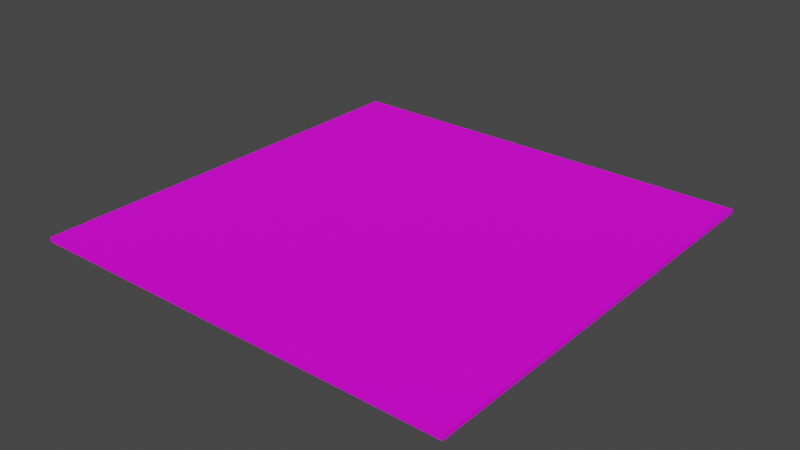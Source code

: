# Source: board.blend  (saved by Blender 2.93.20; exported with 4.5.12 LTS)
import bpy
from mathutils import Matrix  # noqa: F401  (used for matrix-valued properties, if any)

bpy.ops.wm.read_factory_settings(use_empty=True)
scene = bpy.context.scene
scene.name = 'Scene'

# ---- collections
col_collection = bpy.data.collections.new('Collection'); scene.collection.children.link(col_collection)

# ---- images (referenced by path relative to the original .blend; pixels are not part of the script)
import os
ASSET_DIR = os.environ.get("B2B_ASSET_DIR", "")  # directory of the original .blend (textures are referenced by path, not embedded)
HERE = os.path.dirname(os.path.abspath(__file__))  # packed textures are extracted next to this script under _unpacked/

def load_image(name, relpath, width, height, colorspace="sRGB"):
    """Load a texture the original file referenced (path relative to the .blend, or extracted next to this script)."""
    p = next((c for c in (os.path.join(HERE, relpath), os.path.join(ASSET_DIR, relpath)) if relpath and os.path.exists(c)), "")
    if p:
        img = bpy.data.images.load(p, check_existing=True)
        img.name = name
    else:  # same state as the original file: an image datablock whose file is absent (Cycles renders it pink)
        img = bpy.data.images.new(name, width, height)
        img.source = "FILE"
        img.filepath = "//" + (relpath or name)
    img.colorspace_settings.name = colorspace
    return img
img_board_1_jpg = load_image('board_1.jpg', 'board_1.jpg', 1024, 1024, 'sRGB')

# ---- materials (node trees are filled in below, after node groups)
mat_board = bpy.data.materials.new('Board')
mat_board.alpha_threshold = 0.0
mat_board.use_transparent_shadow = False
mat_board.line_color = (0.0, 0.0, 0.0, 1.0)

# ---- material node trees
mat_board.use_nodes = True; mat_board.node_tree.nodes.clear()
_N = mat_board.node_tree.nodes; _L = mat_board.node_tree.links
n0 = _N.new('ShaderNodeOutputMaterial'); n0.name = 'Material Output'; n0.location = (300, 300)
n1 = _N.new('ShaderNodeBsdfPrincipled'); n1.name = 'Principled BSDF'; n1.location = (-87, 289)
n1.distribution = 'GGX'
n1.subsurface_method = 'BURLEY'
n1.inputs[2].default_value = 1.0
n1.inputs[3].default_value = 1.45
n1.inputs[13].default_value = 0.1909
n1.inputs[27].default_value = (0.0, 0.0, 0.0, 1.0)
n1.inputs[28].default_value = 1.0
n2 = _N.new('ShaderNodeTexImage'); n2.name = 'Image Texture'; n2.location = (-494, 201)
n2.image = img_board_1_jpg
_L.new(n1.outputs[0], n0.inputs[0])
_L.new(n2.outputs[0], n1.inputs[0])
n0.is_active_output = True

# ---- world
world_world = bpy.data.worlds.new('World'); scene.world = world_world
world_world.use_nodes = True; world_world.node_tree.nodes.clear()
_N = world_world.node_tree.nodes; _L = world_world.node_tree.links
n0 = _N.new('ShaderNodeOutputWorld'); n0.name = 'World Output'; n0.location = (300, 300)
n1 = _N.new('ShaderNodeBackground'); n1.name = 'Background'; n1.location = (10, 300)
n1.inputs[0].default_value = (0.05088, 0.05088, 0.05088, 1.0)
_L.new(n1.outputs[0], n0.inputs[0])
n0.is_active_output = True
world_world.color = (0.05088, 0.05088, 0.05088)
world_world.use_sun_shadow = False
world_world.sun_shadow_jitter_overblur = 0.0

# ---- meshes
me_cube = bpy.data.meshes.new('Cube')
me_cube.from_pydata([(1.0, 1.0, 1.0), (1.0, 1.0, -1.0), (1.0, -1.0, 1.0), (1.0, -1.0, -1.0), (-1.0, 1.0, 1.0), (-1.0, 1.0, -1.0), (-1.0, -1.0, 1.0), (-1.0, -1.0, -1.0)], [], [(0, 4, 6, 2), (3, 2, 6, 7), (7, 6, 4, 5), (5, 1, 3, 7), (1, 0, 2, 3), (5, 4, 0, 1)])
_uv = me_cube.uv_layers.new(name='UVMap')
_uv.uv.foreach_set('vector', [1.0, 1.0, 0.0, 1.0, 0.0, 0.0, 1.0, 0.0, 0.801, 0.7264, 0.801, 0.7474, 0.78, 0.7474, 0.78, 0.7264, 0.0, 0.0, 0.0, 1.0, 1.0, 1.0, 1.0, 0.0, 0.8697, 0.3598, 0.8907, 0.3598, 0.8907, 0.3388, 0.8697, 0.3388, 0.801, 0.7264, 0.801, 0.7474, 0.78, 0.7474, 0.78, 0.7264, 0.78, 0.7264, 0.78, 0.7474, 0.801, 0.7474, 0.801, 0.7264])
me_cube.materials.append(mat_board)
me_cube.use_remesh_preserve_volume = False
me_cube.use_remesh_preserve_attributes = False
me_cube.use_mirror_vertex_groups = False
me_cube.update()

# ---- objects
ob_cube = bpy.data.objects.new('Cube', me_cube)

# ---- transforms, parenting, visibility, modifiers, constraints
ob_cube.location = (0.0, 0.0, 0.1)
ob_cube.scale = (10.0, 10.0, 0.1)
ob_cube.lock_rotations_4d = False
ob_cube.empty_display_type = 'ARROWS'
ob_cube.lineart.crease_threshold = 0.0

# ---- collection membership
col_collection.objects.link(ob_cube)

# ---- scene / render settings (as saved in the file)
scene.frame_start = 1; scene.frame_end = 250; scene.frame_set(1)
scene.render.engine = 'BLENDER_EEVEE_NEXT'
scene.cycles.use_denoising = False
scene.cycles.samples = 128
scene.cycles.sampling_pattern = 'TABULATED_SOBOL'
scene.cycles.use_adaptive_sampling = False
scene.cycles.use_light_tree = False
scene.view_settings.view_transform = 'Filmic'
bpy.context.view_layer.update()

# ---- added for rendering (the .blend has no active camera and no usable light): camera, sun
cam_auto = bpy.data.cameras.new('AutoCamera')
cam_auto.lens = 50.0
cam_auto.sensor_width = 36.0
cam_auto.clip_end = 1000.0
ob_auto_camera = bpy.data.objects.new('AutoCamera', cam_auto)
scene.collection.objects.link(ob_auto_camera)
ob_auto_camera.location = (26.17, -31.404, 21.036)
ob_auto_camera.rotation_euler = (1.09748, -7.21219e-08, 0.694738)
scene.camera = ob_auto_camera
light_auto_sun = bpy.data.lights.new('AutoSun', 'SUN')
light_auto_sun.energy = 3.0
light_auto_sun.angle = 0.0523599
ob_auto_sun = bpy.data.objects.new('AutoSun', light_auto_sun)
scene.collection.objects.link(ob_auto_sun)
ob_auto_sun.rotation_euler = (0.872665, 0.174533, 0.523599)
bpy.context.view_layer.update()
